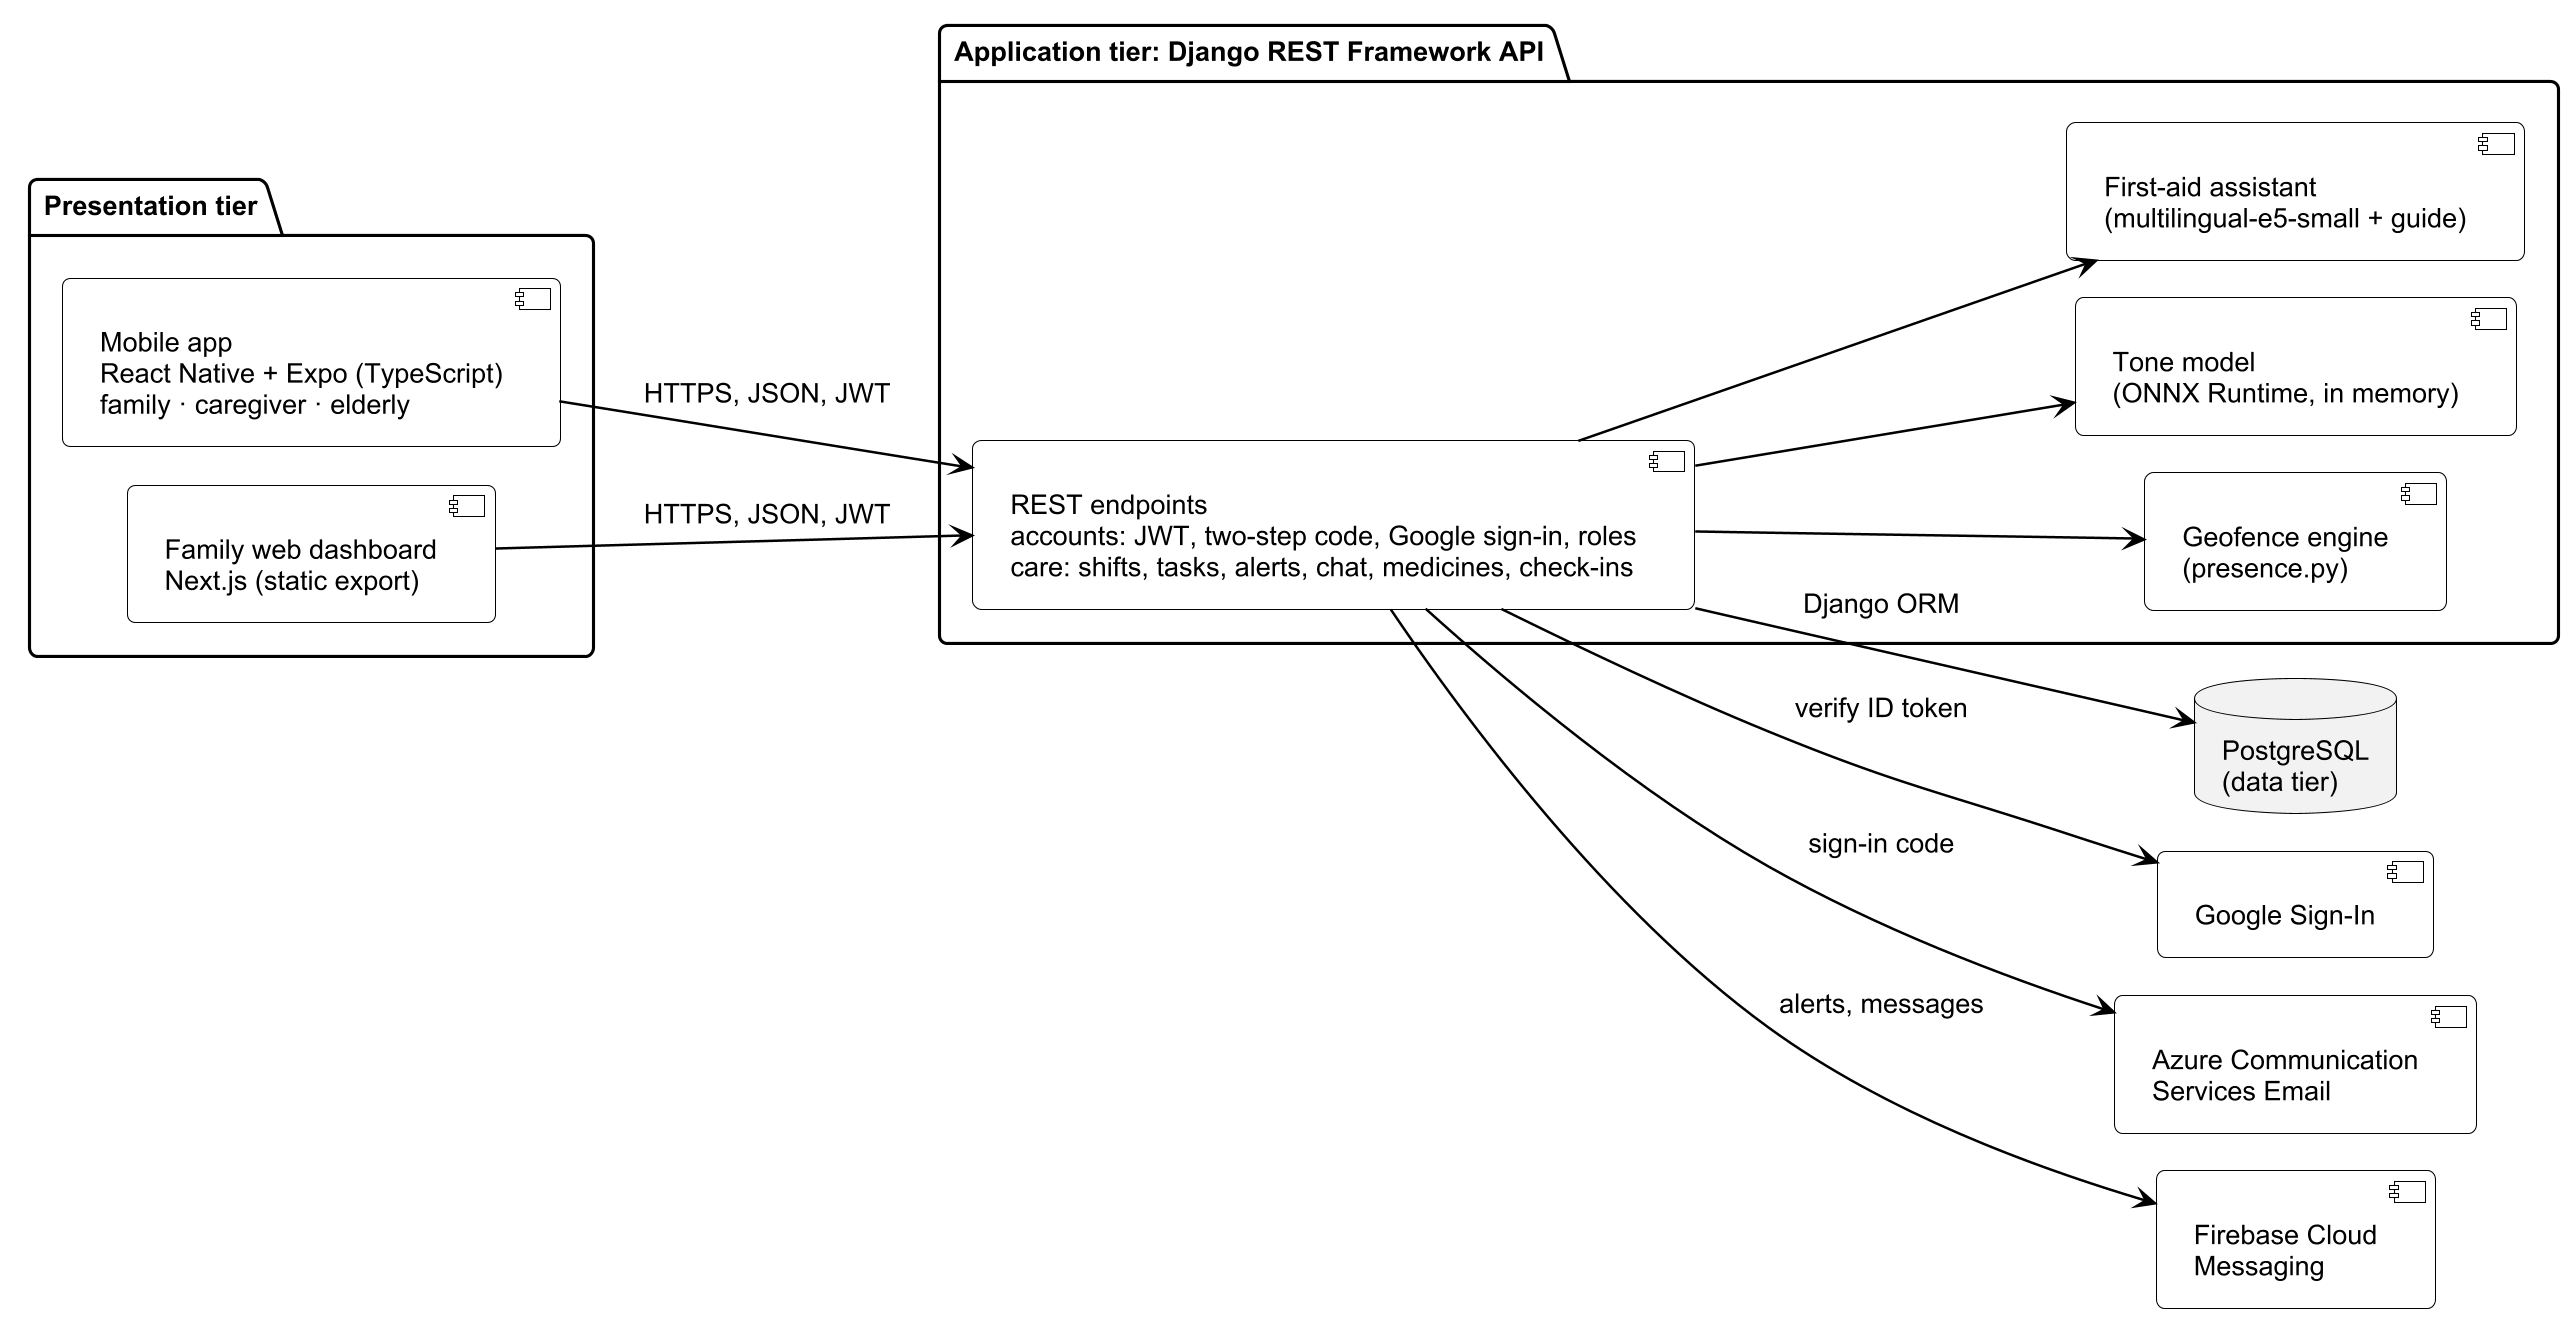

The diagram above was rendered by PlantUML. Its source (embedded in the PNG):
@startuml fig4_17_architecture
!pragma layout smetana
!include style.iuml
left to right direction
skinparam ranksep 70
skinparam nodesep 18

package "Presentation tier" {
  component "Mobile app\nReact Native + Expo (TypeScript)\nfamily · caregiver · elderly" as App
  component "Family web dashboard\nNext.js (static export)" as Web
}

package "Application tier: Django REST Framework API" {
  component "REST endpoints\naccounts: JWT, two-step code, Google sign-in, roles\ncare: shifts, tasks, alerts, chat, medicines, check-ins" as Api
  component "Geofence engine\n(presence.py)" as Geo
  component "Tone model\n(ONNX Runtime, in memory)" as Tone
  component "First-aid assistant\n(multilingual-e5-small + guide)" as FA
}

database "PostgreSQL\n(data tier)" as DB

component "Google Sign-In" as G
component "Azure Communication\nServices Email" as Mail
component "Firebase Cloud\nMessaging" as FCM

App --> Api : HTTPS, JSON, JWT
Web --> Api : HTTPS, JSON, JWT
Api --> Geo
Api --> Tone
Api --> FA
Api --> DB : Django ORM
Api --> G : verify ID token
Api --> Mail : sign-in code
Api --> FCM : alerts, messages
@enduml